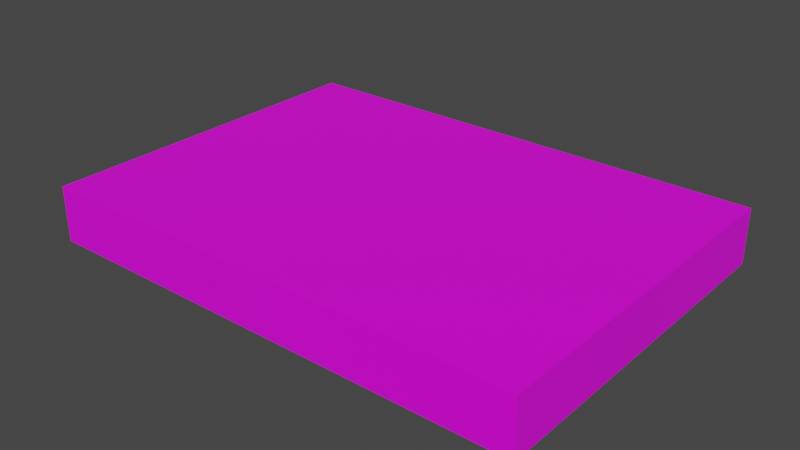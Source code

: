 # Source: bridge.blend  (saved by Blender 2.82.7; exported with 4.5.12 LTS)
import bpy
from mathutils import Matrix  # noqa: F401  (used for matrix-valued properties, if any)

bpy.ops.wm.read_factory_settings(use_empty=True)
scene = bpy.context.scene
scene.name = 'Scene'

# ---- collections
col_collection = bpy.data.collections.new('Collection'); scene.collection.children.link(col_collection)

# ---- images (referenced by path relative to the original .blend; pixels are not part of the script)
import os
ASSET_DIR = os.environ.get("B2B_ASSET_DIR", "")  # directory of the original .blend (textures are referenced by path, not embedded)
HERE = os.path.dirname(os.path.abspath(__file__))  # packed textures are extracted next to this script under _unpacked/

def load_image(name, relpath, width, height, colorspace="sRGB"):
    """Load a texture the original file referenced (path relative to the .blend, or extracted next to this script)."""
    p = next((c for c in (os.path.join(HERE, relpath), os.path.join(ASSET_DIR, relpath)) if relpath and os.path.exists(c)), "")
    if p:
        img = bpy.data.images.load(p, check_existing=True)
        img.name = name
    else:  # same state as the original file: an image datablock whose file is absent (Cycles renders it pink)
        img = bpy.data.images.new(name, width, height)
        img.source = "FILE"
        img.filepath = "//" + (relpath or name)
    img.colorspace_settings.name = colorspace
    return img
img_brige___png = load_image('brige副本.png', 'brige副本.png', 1024, 1024, 'sRGB')

# ---- materials (node trees are filled in below, after node groups)
mat_material_001 = bpy.data.materials.new('Material.001')
mat_material_001.use_transparent_shadow = False
mat_material_002 = bpy.data.materials.new('Material.002')
mat_material_002.use_transparent_shadow = False

# ---- material node trees
mat_material_001.use_nodes = True; mat_material_001.node_tree.nodes.clear()
_N = mat_material_001.node_tree.nodes; _L = mat_material_001.node_tree.links
n0 = _N.new('ShaderNodeOutputMaterial'); n0.name = 'Material Output'; n0.location = (300, 300)
n1 = _N.new('ShaderNodeBsdfPrincipled'); n1.name = 'Principled BSDF'; n1.location = (10, 300)
n1.distribution = 'GGX'
n1.subsurface_method = 'BURLEY'
n1.inputs[3].default_value = 1.45
n1.inputs[27].default_value = (0.0, 0.0, 0.0, 1.0)
n1.inputs[28].default_value = 1.0
n2 = _N.new('ShaderNodeTexImage'); n2.name = 'Image Texture'; n2.location = (-280, 260)
n2.image = img_brige___png
_L.new(n1.outputs[0], n0.inputs[0])
_L.new(n2.outputs[0], n1.inputs[0])
n0.is_active_output = True
mat_material_002.use_nodes = True; mat_material_002.node_tree.nodes.clear()
_N = mat_material_002.node_tree.nodes; _L = mat_material_002.node_tree.links
n0 = _N.new('ShaderNodeOutputMaterial'); n0.name = 'Material Output'; n0.location = (300, 300)
n1 = _N.new('ShaderNodeBsdfPrincipled'); n1.name = 'Principled BSDF'; n1.location = (10, 300)
n1.distribution = 'GGX'
n1.subsurface_method = 'BURLEY'
n1.inputs[3].default_value = 1.45
n1.inputs[27].default_value = (0.0, 0.0, 0.0, 1.0)
n1.inputs[28].default_value = 1.0
_L.new(n1.outputs[0], n0.inputs[0])
n0.is_active_output = True

# ---- world
world_world = bpy.data.worlds.new('World'); scene.world = world_world
world_world.use_nodes = True; world_world.node_tree.nodes.clear()
_N = world_world.node_tree.nodes; _L = world_world.node_tree.links
n0 = _N.new('ShaderNodeOutputWorld'); n0.name = 'World Output'; n0.location = (300, 300)
n1 = _N.new('ShaderNodeBackground'); n1.name = 'Background'; n1.location = (10, 300)
n1.inputs[0].default_value = (0.05088, 0.05088, 0.05088, 1.0)
_L.new(n1.outputs[0], n0.inputs[0])
n0.is_active_output = True
world_world.color = (0.05088, 0.05088, 0.05088)
world_world.use_sun_shadow = False
world_world.sun_shadow_jitter_overblur = 0.0

# ---- meshes
me_cube_002 = bpy.data.meshes.new('Cube.002')
me_cube_002.from_pydata([(-1.0, -1.0, -1.0), (-1.0, -1.0, -0.5272), (-1.0, 1.0, -1.0), (-1.0, 1.0, -0.5272), (1.0, -1.0, -1.0), (1.0, -1.0, -0.5272), (1.0, 1.0, -1.0), (1.0, 1.0, -0.5272)], [], [(0, 1, 3, 2), (2, 3, 7, 6), (6, 7, 5, 4), (4, 5, 1, 0), (2, 6, 4, 0), (7, 3, 1, 5)])
_uv = me_cube_002.uv_layers.new(name='UVMap')
_uv.uv.foreach_set('vector', [0.6945, 0.7419, 0.8951, 0.7419, 0.8951, 0.9425, 0.6945, 0.9425, 0.7094, 0.06877, 0.7094, 0.1678, 0.2906, 0.1678, 0.2906, 0.06877, 0.2899, 0.7411, 0.4904, 0.7411, 0.4904, 0.9417, 0.2899, 0.9417, 0.2869, 0.4052, 0.2869, 0.3044, 0.7131, 0.3044, 0.7131, 0.4052, 0.08926, 0.7411, 0.2899, 0.7411, 0.2899, 0.9417, 0.08926, 0.9417, 0.4904, 0.7411, 0.691, 0.7411, 0.691, 0.9417, 0.4904, 0.9417])
me_cube_002.materials.append(mat_material_001)
me_cube_002.materials.append(mat_material_002)
me_cube_002.use_remesh_fix_poles = True
me_cube_002.use_remesh_preserve_attributes = False
me_cube_002.use_mirror_vertex_groups = False
me_cube_002.update()

# ---- objects
ob_cube = bpy.data.objects.new('Cube', me_cube_002)

# ---- transforms, parenting, visibility, modifiers, constraints
ob_cube.location = (-0.3081, -0.287, 1.521)
ob_cube.scale = (4.15, 2.977, 1.959)
ob_cube.lineart.crease_threshold = 0.0

# ---- collection membership
col_collection.objects.link(ob_cube)

# ---- scene / render settings (as saved in the file)
scene.frame_start = 1; scene.frame_end = 250; scene.frame_set(1)
scene.render.engine = 'BLENDER_EEVEE_NEXT'
scene.cycles.use_denoising = False
scene.cycles.samples = 128
scene.cycles.sampling_pattern = 'TABULATED_SOBOL'
scene.cycles.use_adaptive_sampling = False
scene.cycles.use_light_tree = False
scene.view_settings.view_transform = 'Filmic'
bpy.context.view_layer.update()

# ---- added for rendering (the .blend has no active camera and no usable light): camera, sun
cam_auto = bpy.data.cameras.new('AutoCamera')
cam_auto.lens = 50.0
cam_auto.sensor_width = 36.0
cam_auto.clip_end = 1000.0
ob_auto_camera = bpy.data.objects.new('AutoCamera', cam_auto)
scene.collection.objects.link(ob_auto_camera)
ob_auto_camera.location = (9.18106, -11.6739, 7.61644)
ob_auto_camera.rotation_euler = (1.09748, -7.21219e-08, 0.694738)
scene.camera = ob_auto_camera
light_auto_sun = bpy.data.lights.new('AutoSun', 'SUN')
light_auto_sun.energy = 3.0
light_auto_sun.angle = 0.0523599
ob_auto_sun = bpy.data.objects.new('AutoSun', light_auto_sun)
scene.collection.objects.link(ob_auto_sun)
ob_auto_sun.rotation_euler = (0.872665, 0.174533, 0.523599)
bpy.context.view_layer.update()
